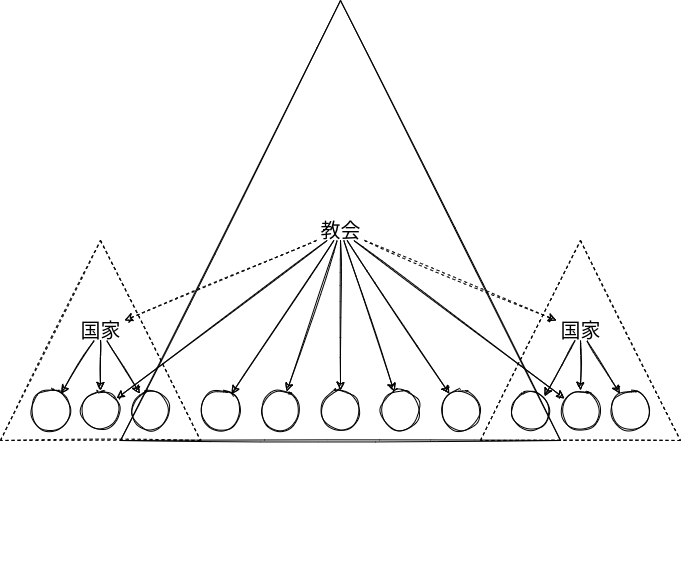

The diagram above was exported from draw.io. Its source (the exported page's mxGraphModel, read from the mxfile embedded in the PNG):
<mxGraphModel dx="1157" dy="777" grid="1" gridSize="10" guides="1" tooltips="1" connect="1" arrows="1" fold="1" page="1" pageScale="1" pageWidth="850" pageHeight="1100" math="0" shadow="0">
  <root>
    <mxCell id="0" />
    <mxCell id="1" parent="0" />
    <mxCell id="41" value="" style="group;sketch=1;dashed=1;strokeColor=none;" parent="1" vertex="1" connectable="0">
      <mxGeometry x="560" y="280" width="200" height="200" as="geometry" />
    </mxCell>
    <mxCell id="42" value="" style="triangle;whiteSpace=wrap;html=1;rotation=-90;sketch=1;dashed=1;" parent="41" vertex="1">
      <mxGeometry width="200" height="200" as="geometry" />
    </mxCell>
    <mxCell id="43" value="" style="group" parent="41" vertex="1" connectable="0">
      <mxGeometry x="30" y="100" width="140" height="90" as="geometry" />
    </mxCell>
    <mxCell id="44" value="" style="ellipse;whiteSpace=wrap;html=1;aspect=fixed;sketch=1;" parent="43" vertex="1">
      <mxGeometry y="50" width="40" height="40" as="geometry" />
    </mxCell>
    <mxCell id="45" value="" style="ellipse;whiteSpace=wrap;html=1;aspect=fixed;sketch=1;" parent="43" vertex="1">
      <mxGeometry x="50" y="50" width="40" height="40" as="geometry" />
    </mxCell>
    <mxCell id="46" value="" style="ellipse;whiteSpace=wrap;html=1;aspect=fixed;sketch=1;" parent="43" vertex="1">
      <mxGeometry x="100" y="50" width="40" height="40" as="geometry" />
    </mxCell>
    <mxCell id="77" style="edgeStyle=none;sketch=1;html=1;" parent="41" source="47" target="45" edge="1">
      <mxGeometry relative="1" as="geometry" />
    </mxCell>
    <mxCell id="78" style="edgeStyle=none;sketch=1;html=1;" parent="41" source="47" target="46" edge="1">
      <mxGeometry relative="1" as="geometry" />
    </mxCell>
    <mxCell id="79" style="edgeStyle=none;sketch=1;html=1;entryX=1;entryY=0;entryDx=0;entryDy=0;" parent="41" source="47" target="44" edge="1">
      <mxGeometry relative="1" as="geometry" />
    </mxCell>
    <mxCell id="47" value="&lt;font style=&quot;font-size: 20px&quot;&gt;国家&lt;/font&gt;" style="text;html=1;resizable=0;autosize=1;align=center;verticalAlign=middle;points=[];fillColor=none;strokeColor=none;rounded=0;sketch=1;" parent="41" vertex="1">
      <mxGeometry x="70" y="80" width="60" height="20" as="geometry" />
    </mxCell>
    <mxCell id="16" value="" style="group;sketch=1;" parent="1" vertex="1" connectable="0">
      <mxGeometry x="80" y="280" width="560" height="320" as="geometry" />
    </mxCell>
    <mxCell id="2" value="" style="triangle;whiteSpace=wrap;html=1;rotation=-90;sketch=1;dashed=1;" parent="16" vertex="1">
      <mxGeometry width="200" height="200" as="geometry" />
    </mxCell>
    <mxCell id="32" value="" style="group" parent="16" vertex="1" connectable="0">
      <mxGeometry x="30" y="100" width="530" height="220" as="geometry" />
    </mxCell>
    <mxCell id="3" value="" style="ellipse;whiteSpace=wrap;html=1;aspect=fixed;sketch=1;" parent="32" vertex="1">
      <mxGeometry y="50" width="40" height="40" as="geometry" />
    </mxCell>
    <mxCell id="4" value="" style="ellipse;whiteSpace=wrap;html=1;aspect=fixed;sketch=1;" parent="32" vertex="1">
      <mxGeometry x="50" y="50" width="40" height="40" as="geometry" />
    </mxCell>
    <mxCell id="5" value="" style="ellipse;whiteSpace=wrap;html=1;aspect=fixed;sketch=1;" parent="32" vertex="1">
      <mxGeometry x="100" y="50" width="40" height="40" as="geometry" />
    </mxCell>
    <mxCell id="54" value="" style="triangle;whiteSpace=wrap;html=1;sketch=1;strokeColor=default;fillColor=none;rotation=-90;" parent="32" vertex="1">
      <mxGeometry x="90" y="-340" width="440" height="440" as="geometry" />
    </mxCell>
    <mxCell id="81" style="edgeStyle=none;sketch=1;html=1;" parent="32" source="55" target="65" edge="1">
      <mxGeometry relative="1" as="geometry" />
    </mxCell>
    <mxCell id="82" style="edgeStyle=none;sketch=1;html=1;" parent="32" source="55" target="66" edge="1">
      <mxGeometry relative="1" as="geometry" />
    </mxCell>
    <mxCell id="83" style="edgeStyle=none;sketch=1;html=1;" parent="32" source="55" target="67" edge="1">
      <mxGeometry relative="1" as="geometry" />
    </mxCell>
    <mxCell id="84" style="edgeStyle=none;sketch=1;html=1;" parent="32" source="55" target="68" edge="1">
      <mxGeometry relative="1" as="geometry" />
    </mxCell>
    <mxCell id="85" style="edgeStyle=none;sketch=1;html=1;" parent="32" source="55" target="69" edge="1">
      <mxGeometry relative="1" as="geometry" />
    </mxCell>
    <mxCell id="86" style="edgeStyle=none;sketch=1;html=1;" parent="32" source="55" target="4" edge="1">
      <mxGeometry relative="1" as="geometry" />
    </mxCell>
    <mxCell id="55" value="&lt;span style=&quot;font-size: 20px&quot;&gt;教会&lt;/span&gt;" style="text;html=1;resizable=0;autosize=1;align=center;verticalAlign=middle;points=[];fillColor=none;strokeColor=none;rounded=0;sketch=1;" parent="32" vertex="1">
      <mxGeometry x="280" y="-120" width="60" height="20" as="geometry" />
    </mxCell>
    <mxCell id="69" value="" style="ellipse;whiteSpace=wrap;html=1;aspect=fixed;sketch=1;strokeColor=default;fillColor=none;" parent="32" vertex="1">
      <mxGeometry x="170" y="50" width="40" height="40" as="geometry" />
    </mxCell>
    <mxCell id="68" value="" style="ellipse;whiteSpace=wrap;html=1;aspect=fixed;sketch=1;strokeColor=default;fillColor=none;" parent="32" vertex="1">
      <mxGeometry x="230" y="50" width="40" height="40" as="geometry" />
    </mxCell>
    <mxCell id="67" value="" style="ellipse;whiteSpace=wrap;html=1;aspect=fixed;sketch=1;strokeColor=default;fillColor=none;" parent="32" vertex="1">
      <mxGeometry x="290" y="50" width="40" height="40" as="geometry" />
    </mxCell>
    <mxCell id="66" value="" style="ellipse;whiteSpace=wrap;html=1;aspect=fixed;sketch=1;strokeColor=default;fillColor=none;" parent="32" vertex="1">
      <mxGeometry x="350" y="50" width="40" height="40" as="geometry" />
    </mxCell>
    <mxCell id="65" value="" style="ellipse;whiteSpace=wrap;html=1;aspect=fixed;sketch=1;strokeColor=default;fillColor=none;" parent="32" vertex="1">
      <mxGeometry x="410" y="50" width="40" height="40" as="geometry" />
    </mxCell>
    <mxCell id="70" style="edgeStyle=none;html=1;" parent="16" source="8" target="2" edge="1">
      <mxGeometry relative="1" as="geometry" />
    </mxCell>
    <mxCell id="71" value="" style="edgeStyle=none;html=1;sketch=1;" parent="16" source="8" target="5" edge="1">
      <mxGeometry relative="1" as="geometry" />
    </mxCell>
    <mxCell id="73" style="edgeStyle=none;sketch=1;html=1;entryX=0.5;entryY=0;entryDx=0;entryDy=0;" parent="16" source="8" target="4" edge="1">
      <mxGeometry relative="1" as="geometry" />
    </mxCell>
    <mxCell id="74" style="edgeStyle=none;sketch=1;html=1;" parent="16" source="8" target="2" edge="1">
      <mxGeometry relative="1" as="geometry" />
    </mxCell>
    <mxCell id="75" style="edgeStyle=none;sketch=1;html=1;" parent="16" source="8" target="3" edge="1">
      <mxGeometry relative="1" as="geometry" />
    </mxCell>
    <mxCell id="8" value="&lt;font style=&quot;font-size: 20px&quot;&gt;国家&lt;/font&gt;" style="text;html=1;resizable=0;autosize=1;align=center;verticalAlign=middle;points=[];fillColor=none;strokeColor=none;rounded=0;sketch=1;" parent="16" vertex="1">
      <mxGeometry x="70" y="80" width="60" height="20" as="geometry" />
    </mxCell>
    <mxCell id="88" style="edgeStyle=none;html=1;sketch=1;dashed=1;" edge="1" parent="16" source="55" target="8">
      <mxGeometry relative="1" as="geometry" />
    </mxCell>
    <mxCell id="87" style="edgeStyle=none;sketch=1;html=1;" parent="1" source="55" target="45" edge="1">
      <mxGeometry relative="1" as="geometry" />
    </mxCell>
    <mxCell id="89" style="edgeStyle=none;sketch=1;html=1;dashed=1;" edge="1" parent="1" source="55" target="47">
      <mxGeometry relative="1" as="geometry" />
    </mxCell>
  </root>
</mxGraphModel>